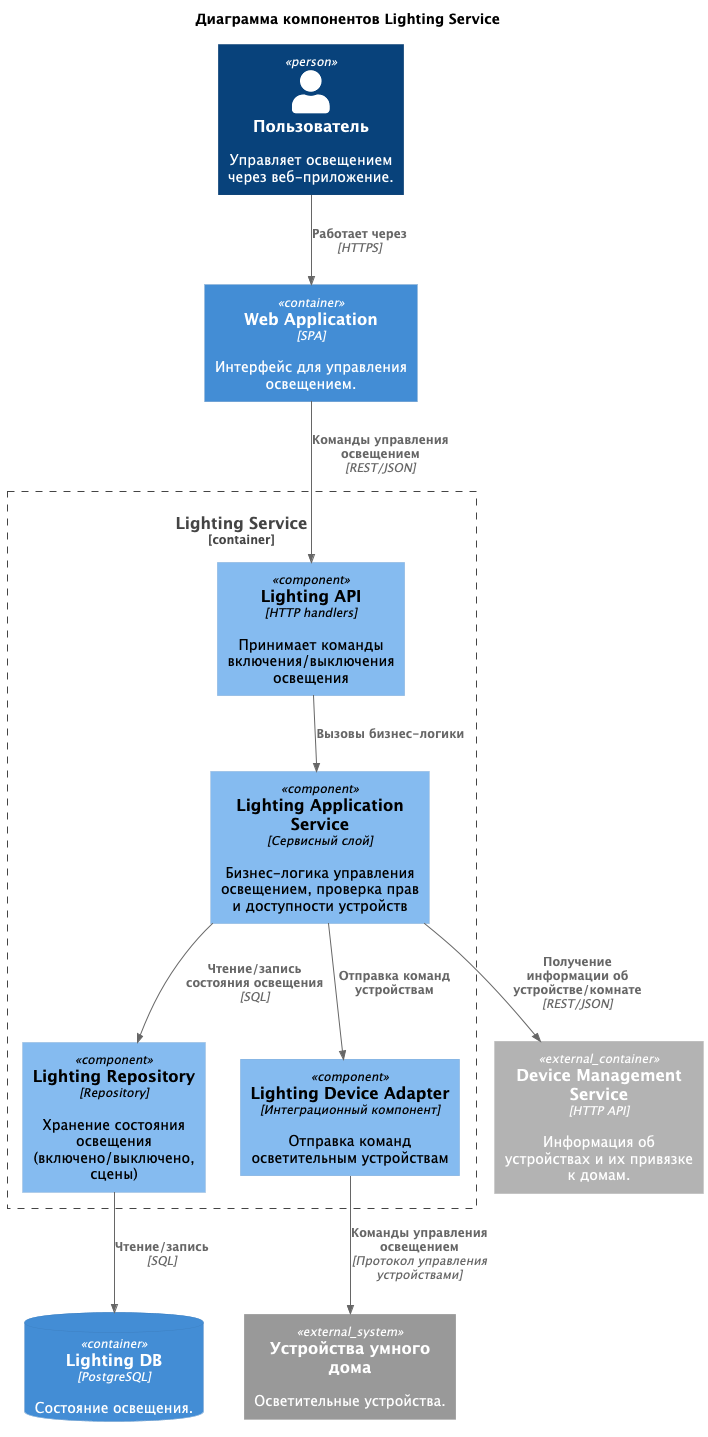

The diagram above was rendered by PlantUML. Its source (embedded in the PNG):
@startuml
!includeurl https://raw.githubusercontent.com/plantuml-stdlib/C4-PlantUML/master/C4_Component.puml

title Диаграмма компонентов Lighting Service

Person(user, "Пользователь", "Управляет освещением через веб-приложение.")
Container(webApplication, "Web Application", "SPA", "Интерфейс для управления освещением.")
Container_Ext(deviceService, "Device Management Service", "HTTP API", "Информация об устройствах и их привязке к домам.")

Container_Boundary(lightService, "Lighting Service") {
  Component(lightApi, "Lighting API", "HTTP handlers", "Принимает команды включения/выключения освещения")
  Component(lightApplication, "Lighting Application Service", "Сервисный слой", "Бизнес-логика управления освещением, проверка прав и доступности устройств")
  Component(repository, "Lighting Repository", "Repository", "Хранение состояния освещения (включено/выключено, сцены)")
  Component(lightAdapter, "Lighting Device Adapter", "Интеграционный компонент", "Отправка команд осветительным устройствам")
}

ContainerDb(lightDatabase, "Lighting DB", "PostgreSQL", "Состояние освещения.")
System_Ext(smartDevices, "Устройства умного дома", "Осветительные устройства.")

Rel(user, webApplication, "Работает через", "HTTPS")
Rel(webApplication, lightApi, "Команды управления освещением", "REST/JSON")

Rel(lightApi, lightApplication, "Вызовы бизнес-логики", "")
Rel(lightApplication, repository, "Чтение/запись состояния освещения", "SQL")
Rel(lightApplication, lightAdapter, "Отправка команд устройствам", "")
Rel(lightApplication, deviceService, "Получение информации об устройстве/комнате", "REST/JSON")

Rel(repository, lightDatabase, "Чтение/запись", "SQL")
Rel(lightAdapter, smartDevices, "Команды управления освещением", "Протокол управления устройствами")

@enduml